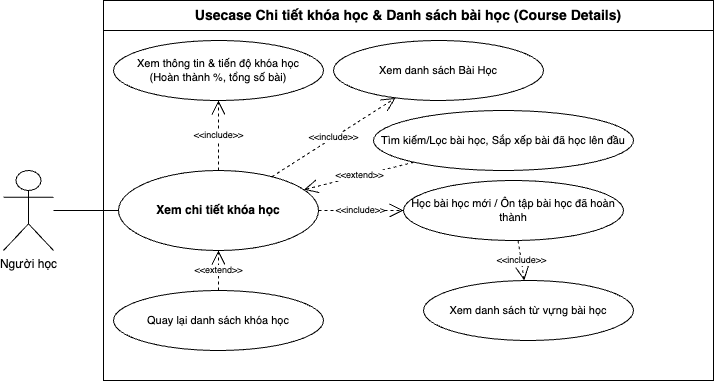

The diagram above was exported from draw.io. Its source (the exported page's mxGraphModel, read from the mxfile embedded in the PNG):
<mxGraphModel dx="894" dy="819" grid="1" gridSize="10" guides="1" tooltips="1" connect="1" arrows="1" fold="1" page="1" pageScale="1" pageWidth="1200" pageHeight="800" math="0" shadow="0">
  <root>
    <mxCell id="0" />
    <mxCell id="1" parent="0" />
    <mxCell id="System" value="Usecase Chi tiết khóa học &amp;amp; Danh sách bài học (Course Details)" style="swimlane;whiteSpace=wrap;html=1;startSize=30;fillColor=none;strokeColor=#000000;fontSize=14;fontStyle=1;" parent="1" vertex="1">
      <mxGeometry x="240" y="30" width="610" height="380" as="geometry" />
    </mxCell>
    <mxCell id="UC_XemChiTietKH" value="Xem chi tiết khóa học" style="ellipse;whiteSpace=wrap;html=1;fontStyle=1;fontSize=12;" parent="System" vertex="1">
      <mxGeometry x="15" y="170" width="200" height="80" as="geometry" />
    </mxCell>
    <mxCell id="UC_XemInfo" value="Xem thông tin &amp;amp; tiến độ khóa học&lt;br&gt;(Hoàn thành %, tổng số bài)" style="ellipse;whiteSpace=wrap;html=1;fontSize=11;" parent="System" vertex="1">
      <mxGeometry x="10" y="40" width="210" height="60" as="geometry" />
    </mxCell>
    <mxCell id="UC_TimKiem" value="Tìm kiếm/Lọc bài học,&amp;nbsp;&lt;span style=&quot;color: rgb(0, 0, 0);&quot;&gt;Sắp xếp bài đã học lên đầu&lt;/span&gt;" style="ellipse;whiteSpace=wrap;html=1;fontSize=11;" parent="System" vertex="1">
      <mxGeometry x="270" y="110" width="260" height="60" as="geometry" />
    </mxCell>
    <mxCell id="UC_OnTap" value="Học bài học mới / Ôn tập bài học đã hoàn thành" style="ellipse;whiteSpace=wrap;html=1;fontSize=11;" parent="System" vertex="1">
      <mxGeometry x="300" y="180" width="220" height="60" as="geometry" />
    </mxCell>
    <mxCell id="UC_HocMoi" value="Xem danh sách Bài Học" style="ellipse;whiteSpace=wrap;html=1;fontSize=11;" parent="System" vertex="1">
      <mxGeometry x="230" y="40" width="210" height="60" as="geometry" />
    </mxCell>
    <mxCell id="UC_QuayLai" value="Quay lại danh sách khóa học" style="ellipse;whiteSpace=wrap;html=1;fontSize=11;" parent="System" vertex="1">
      <mxGeometry x="10" y="290" width="210" height="60" as="geometry" />
    </mxCell>
    <mxCell id="UC_XemModal" value="Xem danh sách từ vựng bài học" style="ellipse;whiteSpace=wrap;html=1;fontSize=11;" parent="System" vertex="1">
      <mxGeometry x="320" y="280" width="210" height="60" as="geometry" />
    </mxCell>
    <mxCell id="Rel_Inc_Info" value="&amp;lt;&amp;lt;include&amp;gt;&amp;gt;" style="dashed=1;html=1;endArrow=open;endSize=12;endFill=0;labelBackgroundColor=#ffffff;fontSize=9;" parent="System" source="UC_XemChiTietKH" target="UC_XemInfo" edge="1">
      <mxGeometry relative="1" as="geometry" />
    </mxCell>
    <mxCell id="Rel_Ext_TimKiem" value="&amp;lt;&amp;lt;extend&amp;gt;&amp;gt;" style="dashed=1;html=1;endArrow=open;endSize=12;endFill=0;labelBackgroundColor=#ffffff;fontSize=9;" parent="System" source="UC_TimKiem" target="UC_XemChiTietKH" edge="1">
      <mxGeometry relative="1" as="geometry" />
    </mxCell>
    <mxCell id="Rel_Inc_OnTap" value="&amp;lt;&amp;lt;include&amp;gt;&amp;gt;" style="dashed=1;html=1;endArrow=open;endSize=12;endFill=0;labelBackgroundColor=#ffffff;fontSize=9;" parent="System" source="UC_XemChiTietKH" target="UC_OnTap" edge="1">
      <mxGeometry relative="1" as="geometry" />
    </mxCell>
    <mxCell id="Rel_Inc_Modal" value="&amp;lt;&amp;lt;include&amp;gt;&amp;gt;" style="dashed=1;html=1;endArrow=open;endSize=12;endFill=0;labelBackgroundColor=#ffffff;fontSize=9;" parent="System" source="UC_OnTap" target="UC_XemModal" edge="1">
      <mxGeometry relative="1" as="geometry" />
    </mxCell>
    <mxCell id="Rel_Inc_Hoc" value="&amp;lt;&amp;lt;include&amp;gt;&amp;gt;" style="dashed=1;html=1;endArrow=open;endSize=12;endFill=0;labelBackgroundColor=#ffffff;fontSize=9;" parent="System" source="UC_XemChiTietKH" target="UC_HocMoi" edge="1">
      <mxGeometry relative="1" as="geometry" />
    </mxCell>
    <mxCell id="Rel_Ext_QuayLai" value="&amp;lt;&amp;lt;extend&amp;gt;&amp;gt;" style="dashed=1;html=1;endArrow=open;endSize=12;endFill=0;labelBackgroundColor=#ffffff;fontSize=9;" parent="System" source="UC_QuayLai" target="UC_XemChiTietKH" edge="1">
      <mxGeometry relative="1" as="geometry" />
    </mxCell>
    <mxCell id="Actor_Learner" value="Người học" style="shape=umlActor;verticalLabelPosition=bottom;verticalAlign=top;html=1;outlineConnect=0;fontSize=12;" parent="1" vertex="1">
      <mxGeometry x="140" y="200" width="50" height="80" as="geometry" />
    </mxCell>
    <mxCell id="Rel_Actor_Xem" style="endArrow=none;html=1;fontSize=12;" parent="1" source="Actor_Learner" target="UC_XemChiTietKH" edge="1">
      <mxGeometry relative="1" as="geometry" />
    </mxCell>
  </root>
</mxGraphModel>